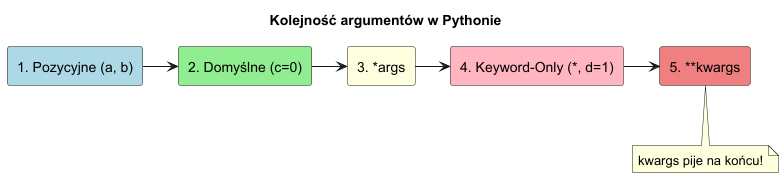

The diagram above was rendered by PlantUML. Its source (embedded in the PNG):
@startuml
'skinparam handwritten true
skinparam backgroundColor white

title Kolejność argumentów w Pythonie

rectangle "1. Pozycyjne (a, b)" as Pos #LightBlue
rectangle "2. Domyślne (c=0)" as Def #LightGreen
rectangle "3. *args" as Args #LightYellow
rectangle "4. Keyword-Only (*, d=1)" as KwOnly #LightPink
rectangle "5. **kwargs" as KwArgs #LightCoral

Pos -> Def
Def -> Args
Args -> KwOnly
KwOnly -> KwArgs

note bottom of KwArgs
  kwargs pije na końcu!
end note

@enduml